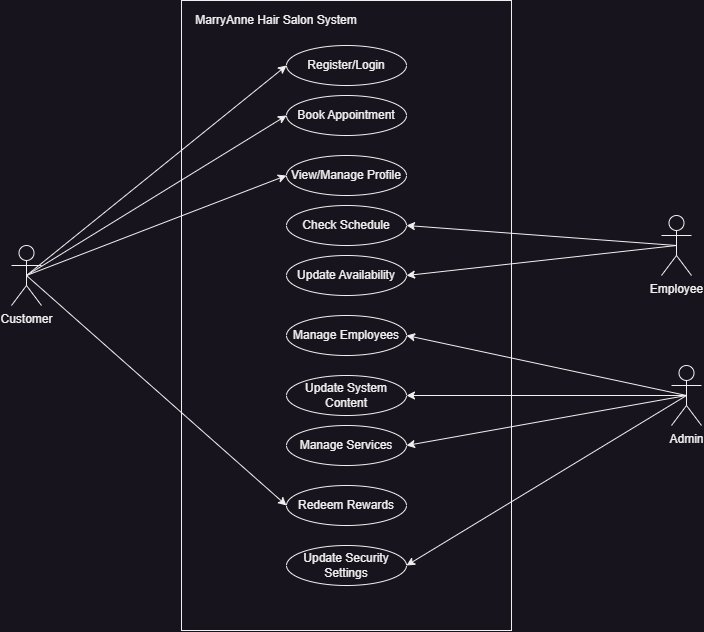

The diagram above was exported from draw.io. Its source (the exported page's mxGraphModel, read from the mxfile embedded in the PNG):
<mxGraphModel dx="1195" dy="697" grid="1" gridSize="10" guides="1" tooltips="1" connect="1" arrows="1" fold="1" page="1" pageScale="1" pageWidth="1600" pageHeight="900" math="0" shadow="0">
  <root>
    <mxCell id="0" />
    <mxCell id="1" parent="0" />
    <mxCell id="3ZWD5vYBRvn1-FGMmFXZ-2" value="" style="rounded=0;whiteSpace=wrap;html=1;" vertex="1" parent="1">
      <mxGeometry x="600" y="135" width="330" height="630" as="geometry" />
    </mxCell>
    <mxCell id="3ZWD5vYBRvn1-FGMmFXZ-3" value="Customer" style="shape=umlActor;verticalLabelPosition=bottom;verticalAlign=top;html=1;outlineConnect=0;" vertex="1" parent="1">
      <mxGeometry x="430" y="380" width="30" height="60" as="geometry" />
    </mxCell>
    <mxCell id="3ZWD5vYBRvn1-FGMmFXZ-4" value="Admin" style="shape=umlActor;verticalLabelPosition=bottom;verticalAlign=top;html=1;outlineConnect=0;" vertex="1" parent="1">
      <mxGeometry x="1090" y="500" width="30" height="60" as="geometry" />
    </mxCell>
    <mxCell id="3ZWD5vYBRvn1-FGMmFXZ-5" value="Employee" style="shape=umlActor;verticalLabelPosition=bottom;verticalAlign=top;html=1;outlineConnect=0;" vertex="1" parent="1">
      <mxGeometry x="1080" y="350" width="30" height="60" as="geometry" />
    </mxCell>
    <mxCell id="3ZWD5vYBRvn1-FGMmFXZ-17" style="rounded=0;orthogonalLoop=1;jettySize=auto;html=1;exitX=0;exitY=0.5;exitDx=0;exitDy=0;entryX=0.5;entryY=0.5;entryDx=0;entryDy=0;entryPerimeter=0;endArrow=none;endFill=0;startArrow=classic;startFill=1;" edge="1" parent="1" source="3ZWD5vYBRvn1-FGMmFXZ-7" target="3ZWD5vYBRvn1-FGMmFXZ-3">
      <mxGeometry relative="1" as="geometry" />
    </mxCell>
    <mxCell id="3ZWD5vYBRvn1-FGMmFXZ-7" value="Register/Login" style="ellipse;whiteSpace=wrap;html=1;" vertex="1" parent="1">
      <mxGeometry x="705" y="180" width="120" height="40" as="geometry" />
    </mxCell>
    <mxCell id="3ZWD5vYBRvn1-FGMmFXZ-24" style="rounded=0;orthogonalLoop=1;jettySize=auto;html=1;exitX=0;exitY=0.5;exitDx=0;exitDy=0;entryX=0.5;entryY=0.5;entryDx=0;entryDy=0;entryPerimeter=0;startArrow=classic;startFill=1;endArrow=none;endFill=0;" edge="1" parent="1" source="3ZWD5vYBRvn1-FGMmFXZ-8" target="3ZWD5vYBRvn1-FGMmFXZ-3">
      <mxGeometry relative="1" as="geometry" />
    </mxCell>
    <mxCell id="3ZWD5vYBRvn1-FGMmFXZ-8" value="Book Appointment" style="ellipse;whiteSpace=wrap;html=1;" vertex="1" parent="1">
      <mxGeometry x="705" y="230" width="120" height="40" as="geometry" />
    </mxCell>
    <mxCell id="3ZWD5vYBRvn1-FGMmFXZ-25" style="rounded=0;orthogonalLoop=1;jettySize=auto;html=1;entryX=0.5;entryY=0.5;entryDx=0;entryDy=0;entryPerimeter=0;startArrow=classic;startFill=1;endArrow=none;endFill=0;exitX=0;exitY=0.5;exitDx=0;exitDy=0;" edge="1" parent="1" source="3ZWD5vYBRvn1-FGMmFXZ-9" target="3ZWD5vYBRvn1-FGMmFXZ-3">
      <mxGeometry relative="1" as="geometry" />
    </mxCell>
    <mxCell id="3ZWD5vYBRvn1-FGMmFXZ-9" value="View/Manage Profile" style="ellipse;whiteSpace=wrap;html=1;" vertex="1" parent="1">
      <mxGeometry x="705" y="290" width="120" height="40" as="geometry" />
    </mxCell>
    <mxCell id="3ZWD5vYBRvn1-FGMmFXZ-20" style="rounded=0;orthogonalLoop=1;jettySize=auto;html=1;exitX=1;exitY=0.5;exitDx=0;exitDy=0;entryX=0.5;entryY=0.5;entryDx=0;entryDy=0;entryPerimeter=0;endArrow=none;endFill=0;startArrow=classic;startFill=1;" edge="1" parent="1" source="3ZWD5vYBRvn1-FGMmFXZ-10" target="3ZWD5vYBRvn1-FGMmFXZ-4">
      <mxGeometry relative="1" as="geometry" />
    </mxCell>
    <mxCell id="3ZWD5vYBRvn1-FGMmFXZ-10" value="Manage Employees" style="ellipse;whiteSpace=wrap;html=1;" vertex="1" parent="1">
      <mxGeometry x="705" y="450" width="120" height="40" as="geometry" />
    </mxCell>
    <mxCell id="3ZWD5vYBRvn1-FGMmFXZ-19" style="rounded=0;orthogonalLoop=1;jettySize=auto;html=1;exitX=1;exitY=0.5;exitDx=0;exitDy=0;entryX=0.5;entryY=0.5;entryDx=0;entryDy=0;entryPerimeter=0;startArrow=classic;startFill=1;endArrow=none;endFill=0;" edge="1" parent="1" source="3ZWD5vYBRvn1-FGMmFXZ-11" target="3ZWD5vYBRvn1-FGMmFXZ-5">
      <mxGeometry relative="1" as="geometry" />
    </mxCell>
    <mxCell id="3ZWD5vYBRvn1-FGMmFXZ-11" value="Update Availability" style="ellipse;whiteSpace=wrap;html=1;" vertex="1" parent="1">
      <mxGeometry x="705" y="390" width="120" height="40" as="geometry" />
    </mxCell>
    <mxCell id="3ZWD5vYBRvn1-FGMmFXZ-18" style="rounded=0;orthogonalLoop=1;jettySize=auto;html=1;exitX=1;exitY=0.5;exitDx=0;exitDy=0;entryX=0.5;entryY=0.5;entryDx=0;entryDy=0;entryPerimeter=0;startArrow=classic;startFill=1;endArrow=none;endFill=0;" edge="1" parent="1" source="3ZWD5vYBRvn1-FGMmFXZ-12" target="3ZWD5vYBRvn1-FGMmFXZ-5">
      <mxGeometry relative="1" as="geometry" />
    </mxCell>
    <mxCell id="3ZWD5vYBRvn1-FGMmFXZ-12" value="Check Schedule" style="ellipse;whiteSpace=wrap;html=1;" vertex="1" parent="1">
      <mxGeometry x="705" y="340" width="120" height="40" as="geometry" />
    </mxCell>
    <mxCell id="3ZWD5vYBRvn1-FGMmFXZ-26" style="rounded=0;orthogonalLoop=1;jettySize=auto;html=1;entryX=0.5;entryY=0.5;entryDx=0;entryDy=0;entryPerimeter=0;startArrow=classic;startFill=1;endArrow=none;endFill=0;exitX=0;exitY=0.5;exitDx=0;exitDy=0;" edge="1" parent="1" source="3ZWD5vYBRvn1-FGMmFXZ-13" target="3ZWD5vYBRvn1-FGMmFXZ-3">
      <mxGeometry relative="1" as="geometry" />
    </mxCell>
    <mxCell id="3ZWD5vYBRvn1-FGMmFXZ-13" value="Redeem Rewards" style="ellipse;whiteSpace=wrap;html=1;" vertex="1" parent="1">
      <mxGeometry x="705" y="620" width="120" height="40" as="geometry" />
    </mxCell>
    <mxCell id="3ZWD5vYBRvn1-FGMmFXZ-22" style="rounded=0;orthogonalLoop=1;jettySize=auto;html=1;exitX=1;exitY=0.5;exitDx=0;exitDy=0;entryX=0.5;entryY=0.5;entryDx=0;entryDy=0;entryPerimeter=0;endArrow=none;endFill=0;startArrow=classic;startFill=1;" edge="1" parent="1" source="3ZWD5vYBRvn1-FGMmFXZ-14" target="3ZWD5vYBRvn1-FGMmFXZ-4">
      <mxGeometry relative="1" as="geometry" />
    </mxCell>
    <mxCell id="3ZWD5vYBRvn1-FGMmFXZ-14" value="Manage Services" style="ellipse;whiteSpace=wrap;html=1;" vertex="1" parent="1">
      <mxGeometry x="705" y="560" width="120" height="40" as="geometry" />
    </mxCell>
    <mxCell id="3ZWD5vYBRvn1-FGMmFXZ-21" style="rounded=0;orthogonalLoop=1;jettySize=auto;html=1;entryX=0.5;entryY=0.5;entryDx=0;entryDy=0;entryPerimeter=0;endArrow=none;endFill=0;startArrow=classic;startFill=1;" edge="1" parent="1" source="3ZWD5vYBRvn1-FGMmFXZ-15" target="3ZWD5vYBRvn1-FGMmFXZ-4">
      <mxGeometry relative="1" as="geometry" />
    </mxCell>
    <mxCell id="3ZWD5vYBRvn1-FGMmFXZ-15" value="Update System Content" style="ellipse;whiteSpace=wrap;html=1;" vertex="1" parent="1">
      <mxGeometry x="705" y="510" width="120" height="40" as="geometry" />
    </mxCell>
    <mxCell id="3ZWD5vYBRvn1-FGMmFXZ-23" style="rounded=0;orthogonalLoop=1;jettySize=auto;html=1;entryX=0.5;entryY=0.5;entryDx=0;entryDy=0;entryPerimeter=0;endArrow=none;endFill=0;startArrow=classic;startFill=1;exitX=1;exitY=0.5;exitDx=0;exitDy=0;" edge="1" parent="1" source="3ZWD5vYBRvn1-FGMmFXZ-16" target="3ZWD5vYBRvn1-FGMmFXZ-4">
      <mxGeometry relative="1" as="geometry" />
    </mxCell>
    <mxCell id="3ZWD5vYBRvn1-FGMmFXZ-16" value="Update Security Settings" style="ellipse;whiteSpace=wrap;html=1;" vertex="1" parent="1">
      <mxGeometry x="705" y="680" width="120" height="40" as="geometry" />
    </mxCell>
    <mxCell id="3ZWD5vYBRvn1-FGMmFXZ-27" value="MarryAnne Hair Salon System" style="text;html=1;strokeColor=none;fillColor=none;align=center;verticalAlign=middle;whiteSpace=wrap;rounded=0;" vertex="1" parent="1">
      <mxGeometry x="610" y="140" width="170" height="30" as="geometry" />
    </mxCell>
  </root>
</mxGraphModel>